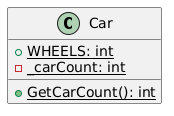

The diagram above was rendered by PlantUML. Its source (embedded in the PNG):
@startuml
class Car 
{
    + {static} WHEELS: int
    - {static} _carCount: int

    + {static} GetCarCount(): int
}
@enduml